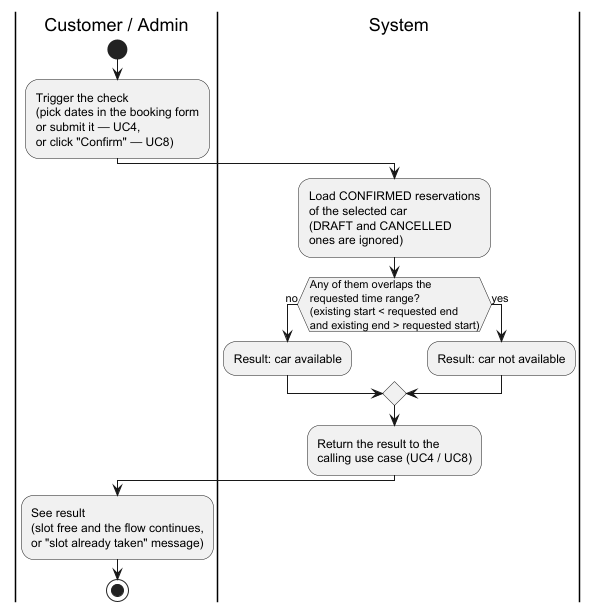

The diagram above was rendered by PlantUML. Its source (embedded in the PNG):
@startuml activity-check-availability
skinparam backgroundColor white

|Customer / Admin|
start
:Trigger the check\n(pick dates in the booking form\nor submit it — UC4,\nor click "Confirm" — UC8);

|System|
:Load CONFIRMED reservations\nof the selected car\n(DRAFT and CANCELLED\nones are ignored);
if (Any of them overlaps the\nrequested time range?\n(existing start < requested end\nand existing end > requested start)) then (no)
  :Result: car available;
else (yes)
  :Result: car not available;
endif
:Return the result to the\ncalling use case (UC4 / UC8);

|Customer / Admin|
:See result\n(slot free and the flow continues,\nor "slot already taken" message);
stop
@enduml